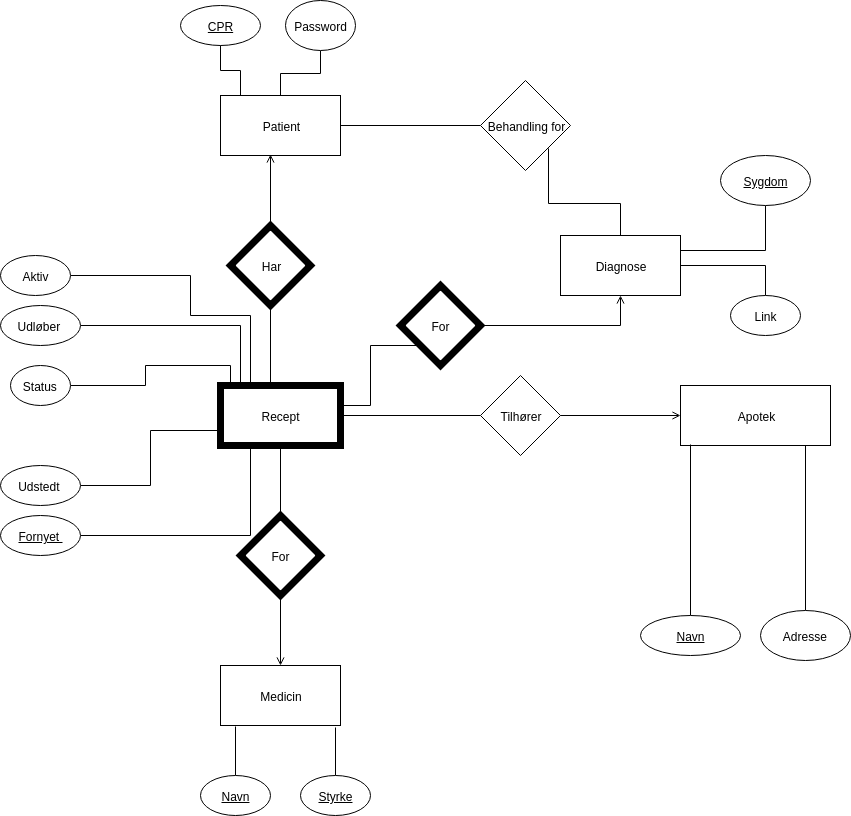

The diagram above was exported from draw.io. Its source (the exported page's mxGraphModel, read from the mxfile embedded in the PNG):
<mxGraphModel dx="1535" dy="866" grid="1" gridSize="10" guides="1" tooltips="1" connect="1" arrows="1" fold="1" page="1" pageScale="1" pageWidth="827" pageHeight="1169" math="0" shadow="0">
  <root>
    <mxCell id="0" />
    <mxCell id="1" parent="0" />
    <mxCell id="K1BUytg_Nzz6vjlGPPTe-4" value="&lt;u&gt;CPR&lt;/u&gt;" style="ellipse;whiteSpace=wrap;html=1;" parent="1" vertex="1">
      <mxGeometry x="310" y="50" width="80" height="40" as="geometry" />
    </mxCell>
    <mxCell id="K1BUytg_Nzz6vjlGPPTe-7" style="edgeStyle=orthogonalEdgeStyle;rounded=0;orthogonalLoop=1;jettySize=auto;html=1;exitX=0.5;exitY=0;exitDx=0;exitDy=0;entryX=0.5;entryY=1;entryDx=0;entryDy=0;endArrow=none;endFill=0;" parent="1" source="K1BUytg_Nzz6vjlGPPTe-6" target="K1BUytg_Nzz6vjlGPPTe-4" edge="1">
      <mxGeometry relative="1" as="geometry">
        <Array as="points">
          <mxPoint x="370" y="140" />
          <mxPoint x="370" y="115" />
          <mxPoint x="350" y="115" />
        </Array>
      </mxGeometry>
    </mxCell>
    <mxCell id="K1BUytg_Nzz6vjlGPPTe-6" value="Patient" style="rounded=0;whiteSpace=wrap;html=1;" parent="1" vertex="1">
      <mxGeometry x="350" y="140" width="120" height="60" as="geometry" />
    </mxCell>
    <mxCell id="K1BUytg_Nzz6vjlGPPTe-11" style="edgeStyle=orthogonalEdgeStyle;rounded=0;orthogonalLoop=1;jettySize=auto;html=1;exitX=0;exitY=0.5;exitDx=0;exitDy=0;entryX=1;entryY=0.5;entryDx=0;entryDy=0;endArrow=none;endFill=0;" parent="1" source="K1BUytg_Nzz6vjlGPPTe-8" target="K1BUytg_Nzz6vjlGPPTe-6" edge="1">
      <mxGeometry relative="1" as="geometry" />
    </mxCell>
    <mxCell id="K1BUytg_Nzz6vjlGPPTe-13" style="edgeStyle=orthogonalEdgeStyle;rounded=0;orthogonalLoop=1;jettySize=auto;html=1;exitX=1;exitY=1;exitDx=0;exitDy=0;entryX=0.5;entryY=0;entryDx=0;entryDy=0;endArrow=none;endFill=0;" parent="1" source="K1BUytg_Nzz6vjlGPPTe-8" target="K1BUytg_Nzz6vjlGPPTe-12" edge="1">
      <mxGeometry relative="1" as="geometry" />
    </mxCell>
    <mxCell id="K1BUytg_Nzz6vjlGPPTe-8" value="Behandling for" style="rhombus;whiteSpace=wrap;html=1;" parent="1" vertex="1">
      <mxGeometry x="610" y="125" width="90" height="90" as="geometry" />
    </mxCell>
    <mxCell id="K1BUytg_Nzz6vjlGPPTe-12" value="Diagnose" style="rounded=0;whiteSpace=wrap;html=1;" parent="1" vertex="1">
      <mxGeometry x="690" y="280" width="120" height="60" as="geometry" />
    </mxCell>
    <mxCell id="K1BUytg_Nzz6vjlGPPTe-15" style="edgeStyle=orthogonalEdgeStyle;rounded=0;orthogonalLoop=1;jettySize=auto;html=1;exitX=1;exitY=0.5;exitDx=0;exitDy=0;entryX=0.5;entryY=1;entryDx=0;entryDy=0;endArrow=open;endFill=0;" parent="1" source="K1BUytg_Nzz6vjlGPPTe-14" target="K1BUytg_Nzz6vjlGPPTe-12" edge="1">
      <mxGeometry relative="1" as="geometry" />
    </mxCell>
    <mxCell id="K1BUytg_Nzz6vjlGPPTe-17" style="edgeStyle=orthogonalEdgeStyle;rounded=0;orthogonalLoop=1;jettySize=auto;html=1;exitX=0;exitY=1;exitDx=0;exitDy=0;entryX=1;entryY=0.5;entryDx=0;entryDy=0;endArrow=none;endFill=0;" parent="1" source="K1BUytg_Nzz6vjlGPPTe-14" target="K1BUytg_Nzz6vjlGPPTe-16" edge="1">
      <mxGeometry relative="1" as="geometry">
        <Array as="points">
          <mxPoint x="500" y="390" />
          <mxPoint x="500" y="450" />
          <mxPoint x="470" y="450" />
        </Array>
      </mxGeometry>
    </mxCell>
    <mxCell id="K1BUytg_Nzz6vjlGPPTe-14" value="For" style="rhombus;whiteSpace=wrap;html=1;strokeWidth=7;" parent="1" vertex="1">
      <mxGeometry x="530" y="330" width="80" height="80" as="geometry" />
    </mxCell>
    <mxCell id="K1BUytg_Nzz6vjlGPPTe-55" style="edgeStyle=orthogonalEdgeStyle;rounded=0;orthogonalLoop=1;jettySize=auto;html=1;exitX=0.25;exitY=0;exitDx=0;exitDy=0;startArrow=none;startFill=0;endArrow=none;endFill=0;" parent="1" source="K1BUytg_Nzz6vjlGPPTe-16" edge="1">
      <mxGeometry relative="1" as="geometry">
        <mxPoint x="380" y="360" as="targetPoint" />
      </mxGeometry>
    </mxCell>
    <mxCell id="K1BUytg_Nzz6vjlGPPTe-16" value="Recept" style="rounded=0;whiteSpace=wrap;html=1;strokeWidth=7;" parent="1" vertex="1">
      <mxGeometry x="350" y="430" width="120" height="60" as="geometry" />
    </mxCell>
    <mxCell id="K1BUytg_Nzz6vjlGPPTe-19" style="edgeStyle=orthogonalEdgeStyle;rounded=0;orthogonalLoop=1;jettySize=auto;html=1;exitX=0.5;exitY=1;exitDx=0;exitDy=0;entryX=0.417;entryY=0.033;entryDx=0;entryDy=0;entryPerimeter=0;endArrow=none;endFill=0;" parent="1" source="K1BUytg_Nzz6vjlGPPTe-18" target="K1BUytg_Nzz6vjlGPPTe-16" edge="1">
      <mxGeometry relative="1" as="geometry" />
    </mxCell>
    <mxCell id="K1BUytg_Nzz6vjlGPPTe-20" style="edgeStyle=orthogonalEdgeStyle;rounded=0;orthogonalLoop=1;jettySize=auto;html=1;exitX=0.5;exitY=0;exitDx=0;exitDy=0;entryX=0.417;entryY=0.983;entryDx=0;entryDy=0;entryPerimeter=0;endArrow=open;endFill=0;" parent="1" source="K1BUytg_Nzz6vjlGPPTe-18" target="K1BUytg_Nzz6vjlGPPTe-6" edge="1">
      <mxGeometry relative="1" as="geometry" />
    </mxCell>
    <mxCell id="K1BUytg_Nzz6vjlGPPTe-18" value="Har" style="rhombus;whiteSpace=wrap;html=1;strokeWidth=7;" parent="1" vertex="1">
      <mxGeometry x="360" y="270" width="80" height="80" as="geometry" />
    </mxCell>
    <mxCell id="K1BUytg_Nzz6vjlGPPTe-25" style="edgeStyle=orthogonalEdgeStyle;rounded=0;orthogonalLoop=1;jettySize=auto;html=1;exitX=0;exitY=0.5;exitDx=0;exitDy=0;entryX=1;entryY=0.5;entryDx=0;entryDy=0;endArrow=none;endFill=0;" parent="1" source="K1BUytg_Nzz6vjlGPPTe-24" target="K1BUytg_Nzz6vjlGPPTe-16" edge="1">
      <mxGeometry relative="1" as="geometry" />
    </mxCell>
    <mxCell id="K1BUytg_Nzz6vjlGPPTe-24" value="Tilhører" style="rhombus;whiteSpace=wrap;html=1;strokeWidth=1;" parent="1" vertex="1">
      <mxGeometry x="610" y="420" width="80" height="80" as="geometry" />
    </mxCell>
    <mxCell id="K1BUytg_Nzz6vjlGPPTe-27" style="edgeStyle=orthogonalEdgeStyle;rounded=0;orthogonalLoop=1;jettySize=auto;html=1;exitX=0;exitY=0.5;exitDx=0;exitDy=0;entryX=1;entryY=0.5;entryDx=0;entryDy=0;endArrow=none;endFill=0;startArrow=open;startFill=0;" parent="1" source="K1BUytg_Nzz6vjlGPPTe-26" target="K1BUytg_Nzz6vjlGPPTe-24" edge="1">
      <mxGeometry relative="1" as="geometry" />
    </mxCell>
    <mxCell id="K1BUytg_Nzz6vjlGPPTe-26" value="Apotek" style="rounded=0;whiteSpace=wrap;html=1;strokeWidth=1;" parent="1" vertex="1">
      <mxGeometry x="810" y="430" width="150" height="60" as="geometry" />
    </mxCell>
    <mxCell id="K1BUytg_Nzz6vjlGPPTe-29" style="edgeStyle=orthogonalEdgeStyle;rounded=0;orthogonalLoop=1;jettySize=auto;html=1;exitX=0.5;exitY=0;exitDx=0;exitDy=0;entryX=0.5;entryY=1;entryDx=0;entryDy=0;startArrow=none;startFill=0;endArrow=none;endFill=0;" parent="1" source="K1BUytg_Nzz6vjlGPPTe-28" target="K1BUytg_Nzz6vjlGPPTe-16" edge="1">
      <mxGeometry relative="1" as="geometry" />
    </mxCell>
    <mxCell id="K1BUytg_Nzz6vjlGPPTe-31" style="edgeStyle=orthogonalEdgeStyle;rounded=0;orthogonalLoop=1;jettySize=auto;html=1;exitX=0.5;exitY=1;exitDx=0;exitDy=0;entryX=0.5;entryY=0;entryDx=0;entryDy=0;startArrow=none;startFill=0;endArrow=open;endFill=0;" parent="1" source="K1BUytg_Nzz6vjlGPPTe-28" target="K1BUytg_Nzz6vjlGPPTe-30" edge="1">
      <mxGeometry relative="1" as="geometry" />
    </mxCell>
    <mxCell id="K1BUytg_Nzz6vjlGPPTe-28" value="For" style="rhombus;whiteSpace=wrap;html=1;strokeWidth=7;" parent="1" vertex="1">
      <mxGeometry x="370" y="560" width="80" height="80" as="geometry" />
    </mxCell>
    <mxCell id="K1BUytg_Nzz6vjlGPPTe-30" value="Medicin" style="rounded=0;whiteSpace=wrap;html=1;strokeWidth=1;" parent="1" vertex="1">
      <mxGeometry x="350" y="710" width="120" height="60" as="geometry" />
    </mxCell>
    <mxCell id="K1BUytg_Nzz6vjlGPPTe-33" style="edgeStyle=orthogonalEdgeStyle;rounded=0;orthogonalLoop=1;jettySize=auto;html=1;exitX=0.5;exitY=0;exitDx=0;exitDy=0;entryX=0.125;entryY=1.017;entryDx=0;entryDy=0;entryPerimeter=0;startArrow=none;startFill=0;endArrow=none;endFill=0;" parent="1" source="K1BUytg_Nzz6vjlGPPTe-32" target="K1BUytg_Nzz6vjlGPPTe-30" edge="1">
      <mxGeometry relative="1" as="geometry" />
    </mxCell>
    <mxCell id="K1BUytg_Nzz6vjlGPPTe-32" value="&lt;u&gt;Navn&lt;/u&gt;" style="ellipse;whiteSpace=wrap;html=1;strokeWidth=1;" parent="1" vertex="1">
      <mxGeometry x="330" y="820" width="70" height="40" as="geometry" />
    </mxCell>
    <mxCell id="K1BUytg_Nzz6vjlGPPTe-35" style="edgeStyle=orthogonalEdgeStyle;rounded=0;orthogonalLoop=1;jettySize=auto;html=1;exitX=0.5;exitY=0;exitDx=0;exitDy=0;entryX=0.958;entryY=1.033;entryDx=0;entryDy=0;entryPerimeter=0;startArrow=none;startFill=0;endArrow=none;endFill=0;" parent="1" source="K1BUytg_Nzz6vjlGPPTe-34" target="K1BUytg_Nzz6vjlGPPTe-30" edge="1">
      <mxGeometry relative="1" as="geometry" />
    </mxCell>
    <mxCell id="K1BUytg_Nzz6vjlGPPTe-34" value="&lt;u&gt;Styrke&lt;/u&gt;" style="ellipse;whiteSpace=wrap;html=1;strokeWidth=1;" parent="1" vertex="1">
      <mxGeometry x="430" y="820" width="70" height="40" as="geometry" />
    </mxCell>
    <mxCell id="K1BUytg_Nzz6vjlGPPTe-38" style="edgeStyle=orthogonalEdgeStyle;rounded=0;orthogonalLoop=1;jettySize=auto;html=1;exitX=1;exitY=0.5;exitDx=0;exitDy=0;entryX=0.25;entryY=1;entryDx=0;entryDy=0;startArrow=none;startFill=0;endArrow=none;endFill=0;" parent="1" source="K1BUytg_Nzz6vjlGPPTe-37" target="K1BUytg_Nzz6vjlGPPTe-16" edge="1">
      <mxGeometry relative="1" as="geometry" />
    </mxCell>
    <mxCell id="K1BUytg_Nzz6vjlGPPTe-37" value="&lt;u&gt;Fornyet&amp;nbsp;&lt;/u&gt;" style="ellipse;whiteSpace=wrap;html=1;strokeWidth=1;" parent="1" vertex="1">
      <mxGeometry x="130" y="560" width="80" height="40" as="geometry" />
    </mxCell>
    <mxCell id="K1BUytg_Nzz6vjlGPPTe-41" style="edgeStyle=orthogonalEdgeStyle;rounded=0;orthogonalLoop=1;jettySize=auto;html=1;exitX=1;exitY=0.5;exitDx=0;exitDy=0;entryX=0;entryY=0.75;entryDx=0;entryDy=0;startArrow=none;startFill=0;endArrow=none;endFill=0;" parent="1" source="K1BUytg_Nzz6vjlGPPTe-39" target="K1BUytg_Nzz6vjlGPPTe-16" edge="1">
      <mxGeometry relative="1" as="geometry" />
    </mxCell>
    <mxCell id="K1BUytg_Nzz6vjlGPPTe-39" value="Udstedt&amp;nbsp;" style="ellipse;whiteSpace=wrap;html=1;strokeWidth=1;" parent="1" vertex="1">
      <mxGeometry x="130" y="510" width="80" height="40" as="geometry" />
    </mxCell>
    <mxCell id="K1BUytg_Nzz6vjlGPPTe-43" style="edgeStyle=orthogonalEdgeStyle;rounded=0;orthogonalLoop=1;jettySize=auto;html=1;exitX=1;exitY=0.5;exitDx=0;exitDy=0;entryX=0.25;entryY=0;entryDx=0;entryDy=0;startArrow=none;startFill=0;endArrow=none;endFill=0;" parent="1" source="K1BUytg_Nzz6vjlGPPTe-42" target="K1BUytg_Nzz6vjlGPPTe-16" edge="1">
      <mxGeometry relative="1" as="geometry">
        <Array as="points">
          <mxPoint x="275" y="430" />
          <mxPoint x="275" y="410" />
          <mxPoint x="360" y="410" />
          <mxPoint x="360" y="430" />
        </Array>
      </mxGeometry>
    </mxCell>
    <mxCell id="K1BUytg_Nzz6vjlGPPTe-42" value="Status&amp;nbsp;" style="ellipse;whiteSpace=wrap;html=1;strokeWidth=1;" parent="1" vertex="1">
      <mxGeometry x="140" y="410" width="60" height="40" as="geometry" />
    </mxCell>
    <mxCell id="K1BUytg_Nzz6vjlGPPTe-47" style="edgeStyle=orthogonalEdgeStyle;rounded=0;orthogonalLoop=1;jettySize=auto;html=1;exitX=1;exitY=0.5;exitDx=0;exitDy=0;startArrow=none;startFill=0;endArrow=none;endFill=0;" parent="1" source="K1BUytg_Nzz6vjlGPPTe-45" edge="1">
      <mxGeometry relative="1" as="geometry">
        <mxPoint x="380" y="430" as="targetPoint" />
        <Array as="points">
          <mxPoint x="370" y="370" />
          <mxPoint x="370" y="430" />
          <mxPoint x="380" y="430" />
        </Array>
      </mxGeometry>
    </mxCell>
    <mxCell id="K1BUytg_Nzz6vjlGPPTe-45" value="Udløber&amp;nbsp;" style="ellipse;whiteSpace=wrap;html=1;strokeWidth=1;" parent="1" vertex="1">
      <mxGeometry x="130" y="350" width="80" height="40" as="geometry" />
    </mxCell>
    <mxCell id="K1BUytg_Nzz6vjlGPPTe-49" style="edgeStyle=orthogonalEdgeStyle;rounded=0;orthogonalLoop=1;jettySize=auto;html=1;exitX=1;exitY=0.5;exitDx=0;exitDy=0;startArrow=none;startFill=0;endArrow=none;endFill=0;" parent="1" source="K1BUytg_Nzz6vjlGPPTe-48" edge="1">
      <mxGeometry relative="1" as="geometry">
        <mxPoint x="380" y="360" as="targetPoint" />
        <Array as="points">
          <mxPoint x="320" y="320" />
        </Array>
      </mxGeometry>
    </mxCell>
    <mxCell id="K1BUytg_Nzz6vjlGPPTe-48" value="Aktiv" style="ellipse;whiteSpace=wrap;html=1;strokeWidth=1;" parent="1" vertex="1">
      <mxGeometry x="130" y="300" width="70" height="40" as="geometry" />
    </mxCell>
    <mxCell id="K1BUytg_Nzz6vjlGPPTe-61" style="edgeStyle=orthogonalEdgeStyle;rounded=0;orthogonalLoop=1;jettySize=auto;html=1;exitX=0.5;exitY=0;exitDx=0;exitDy=0;entryX=0.064;entryY=0.984;entryDx=0;entryDy=0;entryPerimeter=0;startArrow=none;startFill=0;endArrow=none;endFill=0;" parent="1" source="K1BUytg_Nzz6vjlGPPTe-56" target="K1BUytg_Nzz6vjlGPPTe-26" edge="1">
      <mxGeometry relative="1" as="geometry" />
    </mxCell>
    <mxCell id="K1BUytg_Nzz6vjlGPPTe-56" value="&lt;u&gt;Navn&lt;/u&gt;" style="ellipse;whiteSpace=wrap;html=1;strokeWidth=1;" parent="1" vertex="1">
      <mxGeometry x="770" y="660" width="100" height="40" as="geometry" />
    </mxCell>
    <mxCell id="K1BUytg_Nzz6vjlGPPTe-64" style="edgeStyle=orthogonalEdgeStyle;rounded=0;orthogonalLoop=1;jettySize=auto;html=1;exitX=0.5;exitY=0;exitDx=0;exitDy=0;entryX=0.835;entryY=1.002;entryDx=0;entryDy=0;entryPerimeter=0;startArrow=none;startFill=0;endArrow=none;endFill=0;" parent="1" source="K1BUytg_Nzz6vjlGPPTe-63" target="K1BUytg_Nzz6vjlGPPTe-26" edge="1">
      <mxGeometry relative="1" as="geometry" />
    </mxCell>
    <mxCell id="K1BUytg_Nzz6vjlGPPTe-63" value="Adresse&amp;nbsp;" style="ellipse;whiteSpace=wrap;html=1;strokeWidth=1;" parent="1" vertex="1">
      <mxGeometry x="890" y="655" width="90" height="50" as="geometry" />
    </mxCell>
    <mxCell id="K1BUytg_Nzz6vjlGPPTe-66" value="" style="edgeStyle=orthogonalEdgeStyle;rounded=0;orthogonalLoop=1;jettySize=auto;html=1;startArrow=none;startFill=0;endArrow=none;endFill=0;" parent="1" source="K1BUytg_Nzz6vjlGPPTe-65" target="K1BUytg_Nzz6vjlGPPTe-6" edge="1">
      <mxGeometry relative="1" as="geometry" />
    </mxCell>
    <mxCell id="K1BUytg_Nzz6vjlGPPTe-65" value="Password" style="ellipse;whiteSpace=wrap;html=1;strokeWidth=1;" parent="1" vertex="1">
      <mxGeometry x="415" y="45" width="70" height="50" as="geometry" />
    </mxCell>
    <mxCell id="K1BUytg_Nzz6vjlGPPTe-69" style="edgeStyle=orthogonalEdgeStyle;rounded=0;orthogonalLoop=1;jettySize=auto;html=1;exitX=0.5;exitY=1;exitDx=0;exitDy=0;entryX=1;entryY=0.25;entryDx=0;entryDy=0;startArrow=none;startFill=0;endArrow=none;endFill=0;" parent="1" source="K1BUytg_Nzz6vjlGPPTe-68" target="K1BUytg_Nzz6vjlGPPTe-12" edge="1">
      <mxGeometry relative="1" as="geometry" />
    </mxCell>
    <mxCell id="K1BUytg_Nzz6vjlGPPTe-68" value="&lt;u&gt;Sygdom&lt;/u&gt;" style="ellipse;whiteSpace=wrap;html=1;strokeWidth=1;" parent="1" vertex="1">
      <mxGeometry x="850" y="200" width="90" height="50" as="geometry" />
    </mxCell>
    <mxCell id="K1BUytg_Nzz6vjlGPPTe-73" style="edgeStyle=orthogonalEdgeStyle;rounded=0;orthogonalLoop=1;jettySize=auto;html=1;exitX=0.5;exitY=0;exitDx=0;exitDy=0;entryX=1;entryY=0.5;entryDx=0;entryDy=0;startArrow=none;startFill=0;endArrow=none;endFill=0;" parent="1" source="K1BUytg_Nzz6vjlGPPTe-70" target="K1BUytg_Nzz6vjlGPPTe-12" edge="1">
      <mxGeometry relative="1" as="geometry" />
    </mxCell>
    <mxCell id="K1BUytg_Nzz6vjlGPPTe-70" value="Link" style="ellipse;whiteSpace=wrap;html=1;strokeWidth=1;" parent="1" vertex="1">
      <mxGeometry x="860" y="340" width="70" height="40" as="geometry" />
    </mxCell>
  </root>
</mxGraphModel>